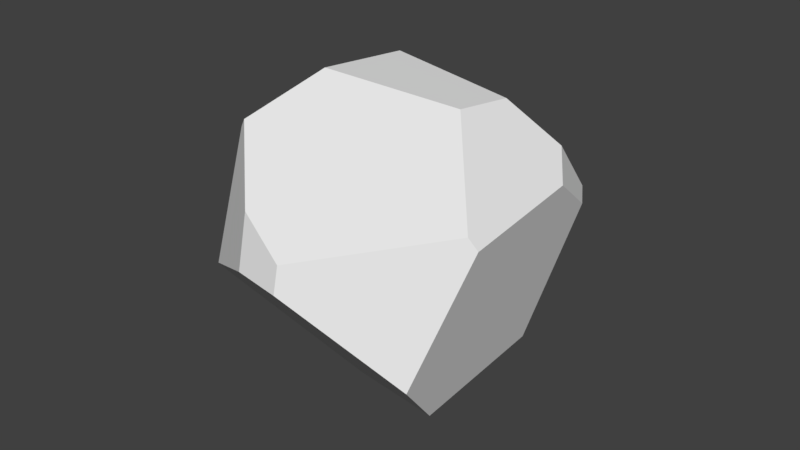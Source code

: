 # Source: stone_model.blend  (saved by Blender 2.77.0; exported with 4.5.12 LTS)
import bpy
from mathutils import Matrix  # noqa: F401  (used for matrix-valued properties, if any)

bpy.ops.wm.read_factory_settings(use_empty=True)
scene = bpy.context.scene
scene.name = 'Scene'

# ---- collections
col_collection_1 = bpy.data.collections.new('Collection 1'); scene.collection.children.link(col_collection_1)

# ---- world
world_world = bpy.data.worlds.new('World'); scene.world = world_world
world_world.color = (0.05088, 0.05088, 0.05088)
world_world.use_sun_shadow = False
world_world.sun_shadow_jitter_overblur = 0.0
world_world.cycles.sampling_method = 'MANUAL'

# ---- meshes
me_cube_001 = bpy.data.meshes.new('Cube.001')
me_cube_001.from_pydata([(-1.0, 0.8325, 0.05216), (-1.0, 0.01366, -0.9071), (-1.0, -0.6854, -0.3299), (-1.0, -0.4727, 0.7003), (-1.0, 0.1353, 0.9627), (-1.0, 0.6589, 0.4973), (-0.8982, 1.0, -0.006478), (-0.5012, 1.0, -1.0), (-0.9474, 0.04678, -1.0), (-0.4168, -0.7534, -1.0), (-0.7219, -1.0, -0.4164), (-0.5262, -1.0, 0.5952), (0.2474, -1.0, 0.7952), (0.1661, -0.4769, 1.0), (-0.9181, 0.1726, 1.0), (-0.06292, 1.0, 1.0), (-0.7946, 1.0, 0.3708), (0.1025, 1.0, 1.0), (0.9281, 1.0, -0.0587), (0.125, 1.0, -1.0), (0.815, 0.07372, -1.0), (0.131, -0.8711, -1.0), (-0.4045, -0.9363, -0.8643), (-0.4002, -1.0, -0.817), (0.1683, -1.0, -0.909), (1.0, -1.0, -0.3293), (1.0, -1.0, 0.5112), (0.8287, 0.2747, 1.0), (1.0, 0.1789, 0.9034), (1.0, 0.9182, -0.04585), (1.0, 0.009908, -0.8389)], [], [(0, 1, 2, 3, 4, 5), (6, 7, 8, 1, 0), (8, 9, 22, 2, 1), (3, 2, 10, 11), (11, 12, 13, 14, 4, 3), (5, 4, 14, 15, 16), (16, 15, 17, 18, 19, 7, 6), (9, 8, 7, 19, 20, 21), (23, 10, 2, 22), (24, 25, 26, 12, 11, 10, 23), (27, 13, 12, 26, 28), (17, 15, 14, 13, 27), (18, 17, 27, 28, 29), (20, 19, 18, 29, 30), (21, 20, 30, 25, 24), (22, 9, 21, 24, 23), (29, 28, 26, 25, 30), (16, 6, 0, 5)])
me_cube_001.use_remesh_preserve_volume = False
me_cube_001.use_remesh_preserve_attributes = False
me_cube_001.use_mirror_vertex_groups = False
me_cube_001.update()

# ---- objects
ob_stone_model = bpy.data.objects.new('Stone model', me_cube_001)

# ---- transforms, parenting, visibility, modifiers, constraints
ob_stone_model.location = (0.0, 0.0, 0.0)
ob_stone_model.rotation_euler = (5.07, 0.829, 8.15)
ob_stone_model.lineart.crease_threshold = 0.0

# ---- collection membership
col_collection_1.objects.link(ob_stone_model)

# ---- scene / render settings (as saved in the file)
scene.frame_start = 1; scene.frame_end = 250; scene.frame_set(1)
scene.render.engine = 'BLENDER_EEVEE_NEXT'
scene.render.resolution_percentage = 50
scene.render.dither_intensity = 0.0
scene.cycles.use_denoising = False
scene.cycles.samples = 128
scene.cycles.sampling_pattern = 'TABULATED_SOBOL'
scene.cycles.light_sampling_threshold = 0.0
scene.cycles.use_adaptive_sampling = False
scene.cycles.use_light_tree = False
scene.cycles.blur_glossy = 0.0
scene.cycles.sample_clamp_indirect = 0.0
scene.view_settings.view_transform = 'Standard'
bpy.context.view_layer.update()

# ---- added for rendering (the .blend has no active camera and no usable light): camera, sun
cam_auto = bpy.data.cameras.new('AutoCamera')
cam_auto.lens = 50.0
cam_auto.sensor_width = 36.0
cam_auto.clip_end = 1000.0
ob_auto_camera = bpy.data.objects.new('AutoCamera', cam_auto)
scene.collection.objects.link(ob_auto_camera)
ob_auto_camera.location = (4.65824, -5.58989, 3.72659)
ob_auto_camera.rotation_euler = (1.09748, -7.21219e-08, 0.694738)
scene.camera = ob_auto_camera
light_auto_sun = bpy.data.lights.new('AutoSun', 'SUN')
light_auto_sun.energy = 3.0
light_auto_sun.angle = 0.0523599
ob_auto_sun = bpy.data.objects.new('AutoSun', light_auto_sun)
scene.collection.objects.link(ob_auto_sun)
ob_auto_sun.rotation_euler = (0.872665, 0.174533, 0.523599)
bpy.context.view_layer.update()
